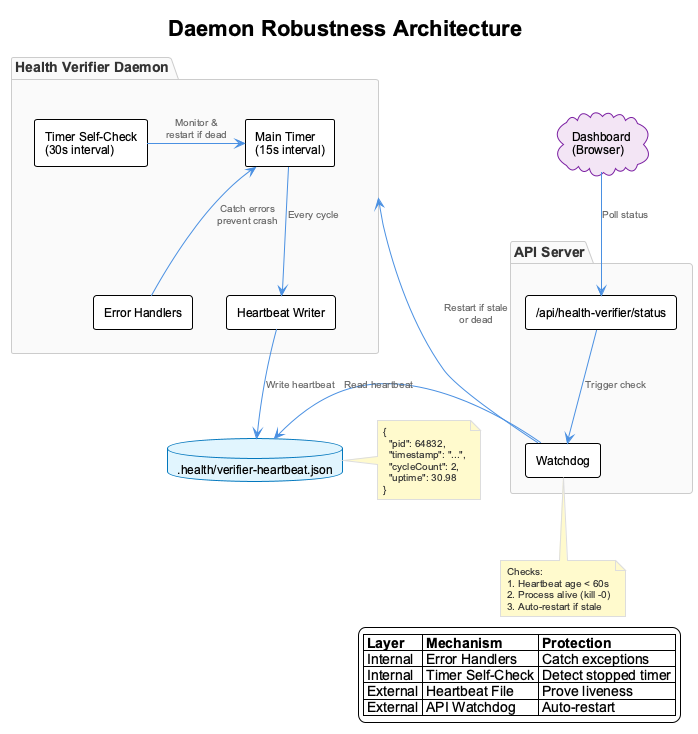

The diagram above was rendered by PlantUML. Its source (embedded in the PNG):
@startuml
!include _standard-style.puml

title Daemon Robustness Architecture

skinparam componentStyle rectangle

package "Health Verifier Daemon" as Daemon {
  component "Main Timer\n(15s interval)" as MainTimer
  component "Timer Self-Check\n(30s interval)" as TimerCheck
  component "Error Handlers" as ErrorHandlers
  component "Heartbeat Writer" as HeartbeatWriter
}

package "API Server" as APIServer {
  component "Watchdog" as Watchdog
  component "/api/health-verifier/status" as StatusEndpoint
}

database ".health/verifier-heartbeat.json" as HeartbeatFile

cloud "Dashboard\n(Browser)" as Dashboard

' Internal daemon flow
MainTimer -down-> HeartbeatWriter : Every cycle
HeartbeatWriter -down-> HeartbeatFile : Write heartbeat

TimerCheck -right-> MainTimer : Monitor &\nrestart if dead

ErrorHandlers -up-> MainTimer : Catch errors\nprevent crash

' External watchdog flow
StatusEndpoint -down-> Watchdog : Trigger check
Watchdog -left-> HeartbeatFile : Read heartbeat
Watchdog -up-> Daemon : Restart if stale\nor dead

' Dashboard interaction
Dashboard -down-> StatusEndpoint : Poll status

note right of HeartbeatFile
  {
    "pid": 64832,
    "timestamp": "...",
    "cycleCount": 2,
    "uptime": 30.98
  }
end note

note bottom of Watchdog
  Checks:
  1. Heartbeat age < 60s
  2. Process alive (kill -0)
  3. Auto-restart if stale
end note

legend right
  |= Layer |= Mechanism |= Protection |
  | Internal | Error Handlers | Catch exceptions |
  | Internal | Timer Self-Check | Detect stopped timer |
  | External | Heartbeat File | Prove liveness |
  | External | API Watchdog | Auto-restart |
end legend

@enduml